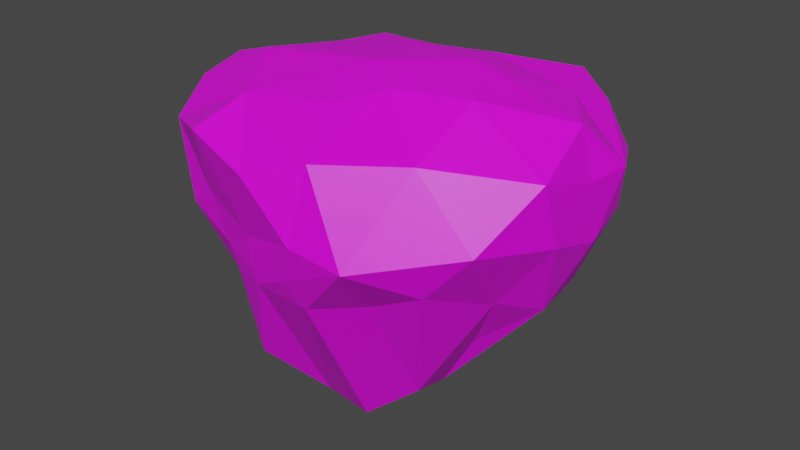 # Source: Small_Island_Type_5.blend  (saved by Blender 2.83.18; exported with 4.5.12 LTS)
import bpy
from mathutils import Matrix  # noqa: F401  (used for matrix-valued properties, if any)

bpy.ops.wm.read_factory_settings(use_empty=True)
scene = bpy.context.scene
scene.name = 'Scene'

# ---- collections
col_collection = bpy.data.collections.new('Collection'); scene.collection.children.link(col_collection)

# ---- images (referenced by path relative to the original .blend; pixels are not part of the script)
import os
ASSET_DIR = os.environ.get("B2B_ASSET_DIR", "")  # directory of the original .blend (textures are referenced by path, not embedded)
HERE = os.path.dirname(os.path.abspath(__file__))  # packed textures are extracted next to this script under _unpacked/

def load_image(name, relpath, width, height, colorspace="sRGB"):
    """Load a texture the original file referenced (path relative to the .blend, or extracted next to this script)."""
    p = next((c for c in (os.path.join(HERE, relpath), os.path.join(ASSET_DIR, relpath)) if relpath and os.path.exists(c)), "")
    if p:
        img = bpy.data.images.load(p, check_existing=True)
        img.name = name
    else:  # same state as the original file: an image datablock whose file is absent (Cycles renders it pink)
        img = bpy.data.images.new(name, width, height)
        img.source = "FILE"
        img.filepath = "//" + (relpath or name)
    img.colorspace_settings.name = colorspace
    return img
img_moregradients_png = load_image('MoreGradients.png', 'MoreGradients.png', 1024, 1024, 'sRGB')

# ---- materials (node trees are filled in below, after node groups)
mat_material_001 = bpy.data.materials.new('Material.001')
mat_material_001.use_transparent_shadow = False

# ---- material node trees
mat_material_001.use_nodes = True; mat_material_001.node_tree.nodes.clear()
_N = mat_material_001.node_tree.nodes; _L = mat_material_001.node_tree.links
n0 = _N.new('ShaderNodeBsdfPrincipled'); n0.name = 'Principled BSDF'; n0.location = (10, 300)
n0.distribution = 'GGX'
n0.subsurface_method = 'BURLEY'
n0.inputs[3].default_value = 1.45
n0.inputs[27].default_value = (0.0, 0.0, 0.0, 1.0)
n0.inputs[28].default_value = 1.0
n1 = _N.new('ShaderNodeOutputMaterial'); n1.name = 'Material Output'; n1.location = (300, 300)
n2 = _N.new('ShaderNodeTexImage'); n2.name = 'Image Texture'; n2.location = (-280, 280)
n2.image = img_moregradients_png
_L.new(n0.outputs[0], n1.inputs[0])
_L.new(n2.outputs[0], n0.inputs[0])
n1.is_active_output = True

# ---- world
world_world = bpy.data.worlds.new('World'); scene.world = world_world
world_world.use_nodes = True; world_world.node_tree.nodes.clear()
_N = world_world.node_tree.nodes; _L = world_world.node_tree.links
n0 = _N.new('ShaderNodeOutputWorld'); n0.name = 'World Output'; n0.location = (300, 300)
n1 = _N.new('ShaderNodeBackground'); n1.name = 'Background'; n1.location = (10, 300)
n1.inputs[0].default_value = (0.05088, 0.05088, 0.05088, 1.0)
_L.new(n1.outputs[0], n0.inputs[0])
n0.is_active_output = True
world_world.color = (0.05088, 0.05088, 0.05088)
world_world.use_sun_shadow = False
world_world.sun_shadow_jitter_overblur = 0.0

# ---- meshes
me_icosphere = bpy.data.meshes.new('Icosphere')
me_icosphere.from_pydata([(-0.4958, 2.982, -7.202), (-0.02256, 4.205, -6.702), (-1.743, 1.748, -10.46), (-1.696, 1.971, -8.297), (1.043, -3.646, 1.791), (-3.67, -1.503, -7.684), (-1.726, 3.931, -6.235), (-1.274, 1.645, -10.38), (3.025, 2.805, -6.701), (-1.244, 2.877, -7.096), (-7.281, 1.225, -0.693), (-5.729, -4.413, -0.1626), (-3.286, 1.728, -6.292), (-2.655, 0.6549, -8.94), (1.305, -2.489, -10.85), (4.298, 6.326, 1.048), (2.144, -2.091, 2.069), (-1.7, 1.995, -10.05), (2.236, 2.109, -8.043), (4.903, -0.8308, -6.984), (-0.6786, 1.983, -8.781), (5.599, 3.601, 1.134), (-0.7323, 1.051, -11.01), (-1.043, -1.983, -11.08), (-0.5322, 1.682, -10.44), (3.399, -0.5341, -9.436), (3.234, 0.9461, -8.335), (-2.582, -1.865, -10.05), (-1.293, 2.069, -8.75), (-2.39, 2.637, -6.649), (1.3, 3.646, -7.306), (8.111, 1.284, -2.817), (8.148, -1.182, -2.093), (8.19, 0.6752, -0.4479), (4.107, -6.729, -2.11), (1.198, -6.358, -3.499), (2.015, -6.823, -1.847), (-4.405, -5.059, -2.848), (-5.423, -2.975, -1.505), (-5.713, 3.223, -2.995), (-4.954, 4.775, -3.187), (-6.069, 3.846, -2.472), (1.447, 7.875, -1.968), (4.451, 7.008, -0.7067), (3.061, 7.904, -0.1527), (4.996, -4.294, 0.8725), (-0.6388, -6.111, -2.508), (-3.386, 5.906, -0.81), (5.922, 5.444, 0.4006), (7.216, 4.742, -0.8345), (4.837, -1.169, 2.051), (-2.14, -4.389, 1.596), (0.448, -0.5972, 2.309), (-6.734, -0.406, 1.058), (-6.819, 2.499, 0.3447), (-3.895, 2.135, 1.402), (2.831, 1.495, 2.297), (-0.5139, 2.853, 1.847), (-4.515, -1.001, 1.808), (7.578, 0.9181, 1.317), (-3.673, 4.514, 1.182), (0.3373, 7.366, 0.1444), (1.673, 4.155, 1.626), (-7.31, -0.09714, -0.1174), (-4.085, -3.447, -4.646), (2.442, -6.299, 0.9323), (-4.782, -1.053, -3.306), (-6.533, -2.381, 0.7145), (-2.607, -6.384, 0.7728), (-3.593, 3.362, -4.897), (0.2613, -7.018, 0.185), (-2.984, 5.721, -4.726), (-1.625, 6.96, -2.06), (6.029, 5.27, -1.991), (-0.01277, 7.192, -5.158), (-6.724, 2.497, -1.658), (2.648, 5.867, -5.392), (5.495, 4.267, -4.743), (-6.057, 1.8, -3.194), (-3.409, 6.003, -2.427), (-5.9, 4.046, -1.849), (-4.775, 5.236, -2.361), (-3.061, -5.478, -1.839), (-2.281, -5.473, -3.58), (-2.812, -4.705, -5.048), (5.594, -4.641, -3.306), (-0.5746, -6.029, -3.784), (0.6435, -6.433, -2.564), (8.246, 2.742, -0.5435), (7.768, 3.371, -2.419), (7.203, -4.242, -1.521), (8.18, -2.061, 0.4343), (-1.187, 2.03, -9.827), (7.044, 0.1882, -5.348), (-0.09734, 1.71, -10.08), (6.871, 2.208, -5.159), (6.374, -1.861, -4.449), (1.674, -5.823, -4.64), (3.672, -2.343, -8.841), (3.588, -4.84, -4.254), (-0.452, -5.937, -4.391), (-0.2086, 0.5448, -11.04), (-1.165, 1.3, -10.87), (-2.241, -4.231, -8.671), (-5.262, 1.536, -4.697), (-1.822, -5.452, -4.624)], [], [(2, 28, 17), (0, 9, 1), (22, 7, 101), (17, 28, 92), (1, 6, 74), (52, 4, 16), (2, 27, 13), (57, 62, 61), (102, 17, 22), (4, 65, 16), (57, 60, 55), (65, 70, 36), (29, 3, 13), (65, 34, 45), (65, 4, 51), (52, 16, 50), (57, 61, 60), (45, 16, 65), (65, 36, 34), (3, 2, 13), (92, 7, 17), (75, 39, 78), (16, 45, 50), (4, 52, 51), (7, 22, 17), (3, 9, 28), (7, 92, 101), (20, 30, 94), (2, 17, 102), (27, 2, 102), (3, 29, 9), (3, 28, 2), (6, 1, 9), (1, 76, 30), (30, 0, 1), (1, 74, 76), (92, 24, 101), (92, 28, 20), (20, 94, 92), (9, 29, 6), (9, 0, 20), (9, 20, 28), (0, 30, 20), (25, 19, 98), (8, 95, 26), (19, 96, 98), (8, 18, 30), (18, 94, 30), (13, 66, 12), (104, 78, 39), (43, 44, 48), (11, 67, 38), (8, 77, 95), (77, 73, 89), (77, 8, 76), (5, 64, 66), (6, 71, 74), (61, 72, 47), (67, 58, 53), (15, 21, 48), (6, 29, 69), (19, 25, 93), (11, 68, 51), (61, 42, 72), (5, 13, 27), (15, 44, 62), (77, 89, 95), (85, 98, 96), (29, 12, 69), (71, 72, 74), (72, 79, 81), (85, 96, 90), (13, 12, 29), (18, 8, 26), (94, 18, 26), (91, 33, 59), (104, 39, 69), (21, 15, 62), (12, 66, 104), (96, 19, 93), (67, 51, 58), (44, 61, 62), (8, 30, 76), (34, 85, 90), (44, 15, 48), (72, 81, 47), (63, 67, 10), (75, 78, 10), (85, 99, 98), (91, 50, 45), (11, 82, 68), (43, 49, 73), (91, 59, 50), (71, 6, 69), (63, 38, 67), (61, 44, 42), (71, 79, 72), (10, 54, 75), (64, 5, 27), (10, 53, 54), (67, 11, 51), (75, 41, 39), (11, 38, 37), (90, 91, 45), (104, 69, 12), (34, 90, 45), (10, 67, 53), (13, 5, 66), (43, 48, 49), (46, 36, 70), (88, 48, 21), (61, 47, 60), (88, 49, 48), (47, 80, 60), (51, 70, 65), (46, 68, 82), (80, 54, 60), (11, 37, 82), (80, 75, 54), (46, 70, 68), (88, 21, 59), (88, 59, 33), (10, 78, 63), (46, 87, 36), (52, 50, 56), (101, 98, 14), (51, 68, 70), (57, 56, 62), (103, 23, 100), (23, 97, 100), (102, 22, 23), (14, 99, 97), (14, 98, 99), (22, 101, 14), (52, 56, 57), (23, 14, 97), (22, 14, 23), (25, 101, 24), (24, 92, 94), (98, 101, 25), (103, 100, 105), (102, 23, 103), (34, 99, 85), (40, 69, 39), (31, 95, 89), (93, 95, 31), (81, 41, 80), (38, 64, 37), (40, 39, 41), (71, 69, 40), (64, 84, 37), (35, 34, 36), (32, 31, 33), (32, 93, 31), (90, 32, 91), (63, 66, 38), (96, 93, 32), (42, 74, 72), (76, 74, 42), (90, 96, 32), (37, 84, 83), (37, 83, 82), (79, 71, 40), (97, 99, 34), (84, 105, 83), (35, 97, 34), (43, 76, 42), (66, 64, 38), (31, 89, 88), (87, 35, 36), (91, 32, 33), (33, 31, 88), (80, 41, 75), (26, 24, 94), (25, 24, 26), (77, 76, 43), (93, 25, 26), (27, 84, 64), (86, 35, 87), (100, 97, 35), (102, 103, 27), (93, 26, 95), (79, 40, 81), (27, 103, 84), (86, 100, 35), (103, 105, 84), (81, 40, 41), (89, 49, 88), (58, 51, 52), (81, 80, 47), (43, 42, 44), (73, 77, 43), (55, 53, 58), (58, 52, 57), (50, 59, 56), (83, 86, 46), (89, 73, 49), (54, 53, 55), (86, 87, 46), (83, 46, 82), (60, 54, 55), (55, 58, 57), (56, 21, 62), (59, 21, 56), (104, 63, 78), (105, 86, 83), (104, 66, 63), (105, 100, 86)])
_uv = me_icosphere.uv_layers.new(name='UVMap')
_uv.uv.foreach_set('vector', [0.2768, 0.8201, 0.2744, 0.8338, 0.2757, 0.8224, 0.2741, 0.8116, 0.2763, 0.81, 0.268, 0.8146, 0.2824, 0.7867, 0.2804, 0.7856, 0.283, 0.7889, 0.281, 0.7872, 0.2797, 0.7986, 0.2788, 0.79, 0.268, 0.8146, 0.273, 0.8129, 0.2551, 0.8206, 0.7097, 0.9147, 0.7199, 0.9159, 0.7113, 0.9185, 0.2821, 0.7849, 0.2978, 0.7929, 0.2885, 0.7953, 0.698, 0.9031, 0.6874, 0.9046, 0.6764, 0.8824, 0.2824, 0.7847, 0.281, 0.7872, 0.2824, 0.7867, 0.7199, 0.9159, 0.7258, 0.9155, 0.7113, 0.9185, 0.698, 0.9031, 0.6987, 0.8852, 0.7098, 0.891, 0.7258, 0.9155, 0.7339, 0.9058, 0.7284, 0.8937, 0.28, 0.81, 0.281, 0.8009, 0.2885, 0.7953, 0.7258, 0.9155, 0.723, 0.8964, 0.7127, 0.9177, 0.7258, 0.9155, 0.7199, 0.9159, 0.7312, 0.9081, 0.7097, 0.9147, 0.7113, 0.9185, 0.7016, 0.9227, 0.698, 0.9031, 0.6764, 0.8824, 0.6987, 0.8852, 0.7127, 0.9177, 0.7113, 0.9185, 0.7258, 0.9155, 0.7258, 0.9155, 0.7284, 0.8937, 0.723, 0.8964, 0.281, 0.8009, 0.2821, 0.7849, 0.2885, 0.7953, 0.2788, 0.79, 0.2804, 0.7856, 0.281, 0.7872, 0.2922, 0.8377, 0.2861, 0.8276, 0.2932, 0.8278, 0.7113, 0.9185, 0.7127, 0.9177, 0.7016, 0.9227, 0.7199, 0.9159, 0.7097, 0.9147, 0.7312, 0.9081, 0.2804, 0.7856, 0.2824, 0.7867, 0.281, 0.7872, 0.281, 0.8009, 0.2763, 0.81, 0.2797, 0.7986, 0.2804, 0.7856, 0.2788, 0.79, 0.283, 0.7889, 0.2786, 0.8008, 0.2675, 0.8156, 0.2783, 0.7936, 0.2821, 0.7849, 0.281, 0.7872, 0.2824, 0.7847, 0.2978, 0.7929, 0.2821, 0.7849, 0.2824, 0.7847, 0.281, 0.8009, 0.28, 0.81, 0.2763, 0.81, 0.281, 0.8009, 0.2797, 0.7986, 0.2821, 0.7849, 0.273, 0.8129, 0.268, 0.8146, 0.2763, 0.81, 0.268, 0.8146, 0.2554, 0.8306, 0.2675, 0.8156, 0.2675, 0.8156, 0.2741, 0.8116, 0.268, 0.8146, 0.268, 0.8146, 0.2551, 0.8206, 0.2554, 0.8306, 0.2788, 0.79, 0.2794, 0.7894, 0.283, 0.7889, 0.2788, 0.79, 0.2797, 0.7986, 0.2786, 0.8008, 0.2786, 0.8008, 0.2783, 0.7936, 0.2788, 0.79, 0.2763, 0.81, 0.28, 0.81, 0.273, 0.8129, 0.2763, 0.81, 0.2741, 0.8116, 0.2786, 0.8008, 0.2763, 0.81, 0.2786, 0.8008, 0.2797, 0.7986, 0.2741, 0.8116, 0.2675, 0.8156, 0.2786, 0.8008, 0.2789, 0.8151, 0.2767, 0.838, 0.2847, 0.8237, 0.2671, 0.8277, 0.2615, 0.8516, 0.2738, 0.8197, 0.2767, 0.838, 0.2772, 0.8621, 0.2847, 0.8237, 0.2671, 0.8277, 0.2715, 0.8163, 0.2675, 0.8156, 0.2715, 0.8163, 0.2783, 0.7936, 0.2675, 0.8156, 0.2885, 0.7953, 0.3012, 0.8376, 0.2859, 0.8117, 0.292, 0.8182, 0.2932, 0.8278, 0.2861, 0.8276, 0.67, 0.8873, 0.6686, 0.8866, 0.6735, 0.9026, 0.7231, 0.8633, 0.7179, 0.8651, 0.7164, 0.8498, 0.2671, 0.8277, 0.2562, 0.8474, 0.2615, 0.8516, 0.2562, 0.8474, 0.2506, 0.8686, 0.255, 0.8727, 0.2562, 0.8474, 0.2671, 0.8277, 0.2554, 0.8306, 0.2995, 0.8065, 0.3083, 0.8336, 0.3012, 0.8376, 0.273, 0.8129, 0.2682, 0.8167, 0.2551, 0.8206, 0.6764, 0.8824, 0.683, 0.8573, 0.6918, 0.8649, 0.7363, 0.8853, 0.7247, 0.8985, 0.7288, 0.8841, 0.6728, 0.9028, 0.6815, 0.9105, 0.6735, 0.9026, 0.273, 0.8129, 0.28, 0.81, 0.2799, 0.8185, 0.2767, 0.838, 0.2789, 0.8151, 0.2686, 0.854, 0.7415, 0.8835, 0.7397, 0.903, 0.7312, 0.9081, 0.6764, 0.8824, 0.6723, 0.8663, 0.683, 0.8573, 0.2995, 0.8065, 0.2885, 0.7953, 0.2978, 0.7929, 0.6728, 0.9028, 0.6686, 0.8866, 0.6874, 0.9046, 0.2562, 0.8474, 0.255, 0.8727, 0.2615, 0.8516, 0.2885, 0.8728, 0.2847, 0.8237, 0.2772, 0.8621, 0.28, 0.81, 0.2859, 0.8117, 0.2799, 0.8185, 0.2682, 0.8167, 0.2591, 0.8422, 0.2551, 0.8206, 0.2683, 0.8498, 0.2769, 0.8424, 0.2838, 0.8397, 0.2885, 0.8728, 0.2772, 0.8621, 0.2837, 0.8889, 0.2885, 0.7953, 0.2859, 0.8117, 0.28, 0.81, 0.2715, 0.8163, 0.2671, 0.8277, 0.2738, 0.8197, 0.2783, 0.7936, 0.2715, 0.8163, 0.2738, 0.8197, 0.6979, 0.9179, 0.688, 0.9077, 0.6881, 0.9198, 0.292, 0.8182, 0.2861, 0.8276, 0.2799, 0.8185, 0.6815, 0.9105, 0.6728, 0.9028, 0.6874, 0.9046, 0.2859, 0.8117, 0.3012, 0.8376, 0.292, 0.8182, 0.2772, 0.8621, 0.2767, 0.838, 0.2686, 0.854, 0.7363, 0.8853, 0.7312, 0.9081, 0.7247, 0.8985, 0.6686, 0.8866, 0.6764, 0.8824, 0.6874, 0.9046, 0.2671, 0.8277, 0.2675, 0.8156, 0.2554, 0.8306, 0.2991, 0.8812, 0.2885, 0.8728, 0.2837, 0.8889, 0.6686, 0.8866, 0.6728, 0.9028, 0.6735, 0.9026, 0.2696, 0.8599, 0.2851, 0.8499, 0.2784, 0.8674, 0.7291, 0.8707, 0.7363, 0.8853, 0.7233, 0.8627, 0.2922, 0.8377, 0.2932, 0.8278, 0.2994, 0.8475, 0.2885, 0.8728, 0.2937, 0.8612, 0.2847, 0.8237, 0.6979, 0.9179, 0.7016, 0.9227, 0.7127, 0.9177, 0.6943, 0.8456, 0.69, 0.8407, 0.6924, 0.8651, 0.691, 0.867, 0.6952, 0.8766, 0.6955, 0.8636, 0.6979, 0.9179, 0.6881, 0.9198, 0.7016, 0.9227, 0.2682, 0.8167, 0.273, 0.8129, 0.2799, 0.8185, 0.7108, 0.8505, 0.7164, 0.8498, 0.7179, 0.8651, 0.6764, 0.8824, 0.6686, 0.8866, 0.6723, 0.8663, 0.2682, 0.8167, 0.2677, 0.8348, 0.2591, 0.8422, 0.7233, 0.8627, 0.7165, 0.8713, 0.7161, 0.8529, 0.3083, 0.8336, 0.2995, 0.8065, 0.2978, 0.7929, 0.7233, 0.8627, 0.7288, 0.8841, 0.7165, 0.8713, 0.7363, 0.8853, 0.7415, 0.8835, 0.7312, 0.9081, 0.2922, 0.8377, 0.2843, 0.8296, 0.2861, 0.8276, 0.3176, 0.8683, 0.3109, 0.8548, 0.3155, 0.8505, 0.7076, 0.9041, 0.6979, 0.9179, 0.7127, 0.9177, 0.292, 0.8182, 0.2799, 0.8185, 0.2859, 0.8117, 0.723, 0.8964, 0.7076, 0.9041, 0.7127, 0.9177, 0.7233, 0.8627, 0.7363, 0.8853, 0.7288, 0.8841, 0.2885, 0.7953, 0.2995, 0.8065, 0.3012, 0.8376, 0.67, 0.8873, 0.6735, 0.9026, 0.6742, 0.8968, 0.6855, 0.843, 0.6812, 0.8558, 0.6866, 0.8679, 0.6801, 0.9043, 0.6735, 0.9026, 0.6815, 0.9105, 0.6764, 0.8824, 0.6918, 0.8649, 0.6987, 0.8852, 0.6801, 0.9043, 0.6742, 0.8968, 0.6735, 0.9026, 0.6918, 0.8649, 0.7069, 0.8506, 0.6987, 0.8852, 0.7312, 0.9081, 0.7339, 0.9058, 0.7258, 0.9155, 0.6855, 0.843, 0.6924, 0.8651, 0.69, 0.8407, 0.7069, 0.8506, 0.7165, 0.8713, 0.6987, 0.8852, 0.3176, 0.8683, 0.3155, 0.8505, 0.3133, 0.8635, 0.7069, 0.8506, 0.7161, 0.8529, 0.7165, 0.8713, 0.6855, 0.843, 0.6866, 0.8679, 0.6924, 0.8651, 0.6801, 0.9043, 0.6815, 0.9105, 0.6881, 0.9198, 0.6801, 0.9043, 0.6881, 0.9198, 0.688, 0.9077, 0.2994, 0.8475, 0.2932, 0.8278, 0.3052, 0.8556, 0.3088, 0.8657, 0.3065, 0.8691, 0.3045, 0.8785, 0.7097, 0.9147, 0.7016, 0.9227, 0.6957, 0.917, 0.283, 0.7889, 0.2847, 0.8237, 0.2905, 0.8022, 0.7312, 0.9081, 0.7397, 0.903, 0.7339, 0.9058, 0.698, 0.9031, 0.6957, 0.917, 0.6874, 0.9046, 0.3056, 0.8098, 0.2943, 0.7912, 0.3074, 0.8513, 0.2943, 0.7912, 0.3016, 0.855, 0.3074, 0.8513, 0.2824, 0.7847, 0.2824, 0.7867, 0.2943, 0.7912, 0.2905, 0.8022, 0.2937, 0.8612, 0.3016, 0.855, 0.2905, 0.8022, 0.2847, 0.8237, 0.2937, 0.8612, 0.2824, 0.7867, 0.283, 0.7889, 0.2905, 0.8022, 0.7097, 0.9147, 0.6957, 0.917, 0.698, 0.9031, 0.2943, 0.7912, 0.2905, 0.8022, 0.3016, 0.855, 0.2824, 0.7867, 0.2905, 0.8022, 0.2943, 0.7912, 0.2789, 0.8151, 0.283, 0.7889, 0.2794, 0.7894, 0.2794, 0.7894, 0.2788, 0.79, 0.2783, 0.7936, 0.2847, 0.8237, 0.283, 0.7889, 0.2789, 0.8151, 0.3056, 0.8098, 0.3074, 0.8513, 0.3093, 0.8447, 0.2824, 0.7847, 0.2943, 0.7912, 0.3056, 0.8098, 0.2991, 0.8812, 0.2937, 0.8612, 0.2885, 0.8728, 0.2772, 0.8251, 0.2799, 0.8185, 0.2861, 0.8276, 0.2623, 0.8736, 0.2615, 0.8516, 0.255, 0.8727, 0.2686, 0.854, 0.2615, 0.8516, 0.2623, 0.8736, 0.2851, 0.8499, 0.2948, 0.8473, 0.2935, 0.8532, 0.3109, 0.8548, 0.3083, 0.8336, 0.3155, 0.8505, 0.2772, 0.8251, 0.2861, 0.8276, 0.2843, 0.8296, 0.2682, 0.8167, 0.2799, 0.8185, 0.2772, 0.8251, 0.3083, 0.8336, 0.3093, 0.8369, 0.3155, 0.8505, 0.3048, 0.8632, 0.2991, 0.8812, 0.3045, 0.8785, 0.695, 0.8978, 0.6862, 0.8888, 0.688, 0.9077, 0.2711, 0.8826, 0.2686, 0.854, 0.2623, 0.8736, 0.7076, 0.9041, 0.695, 0.8978, 0.6979, 0.9179, 0.3052, 0.8556, 0.3012, 0.8376, 0.3109, 0.8548, 0.2772, 0.8621, 0.2686, 0.854, 0.2711, 0.8826, 0.2484, 0.8511, 0.2551, 0.8206, 0.2591, 0.8422, 0.2554, 0.8306, 0.2551, 0.8206, 0.2484, 0.8511, 0.2837, 0.8889, 0.2772, 0.8621, 0.2711, 0.8826, 0.3155, 0.8505, 0.3093, 0.8369, 0.3108, 0.8516, 0.3155, 0.8505, 0.3108, 0.8516, 0.3133, 0.8635, 0.2677, 0.8348, 0.2682, 0.8167, 0.2772, 0.8251, 0.3016, 0.855, 0.2937, 0.8612, 0.2991, 0.8812, 0.3093, 0.8369, 0.3093, 0.8447, 0.3108, 0.8516, 0.3048, 0.8632, 0.3016, 0.855, 0.2991, 0.8812, 0.2461, 0.8721, 0.2554, 0.8306, 0.2484, 0.8511, 0.3012, 0.8376, 0.3083, 0.8336, 0.3109, 0.8548, 0.6862, 0.8888, 0.6789, 0.8878, 0.6801, 0.9043, 0.3065, 0.8691, 0.3048, 0.8632, 0.3045, 0.8785, 0.6979, 0.9179, 0.695, 0.8978, 0.688, 0.9077, 0.688, 0.9077, 0.6862, 0.8888, 0.6801, 0.9043, 0.2935, 0.8532, 0.2948, 0.8473, 0.3027, 0.8554, 0.2738, 0.8197, 0.2794, 0.7894, 0.2783, 0.7936, 0.2789, 0.8151, 0.2794, 0.7894, 0.2738, 0.8197, 0.2562, 0.8474, 0.2554, 0.8306, 0.2461, 0.8721, 0.2686, 0.854, 0.2789, 0.8151, 0.2738, 0.8197, 0.2978, 0.7929, 0.3093, 0.8369, 0.3083, 0.8336, 0.3082, 0.8558, 0.3048, 0.8632, 0.3065, 0.8691, 0.3074, 0.8513, 0.3016, 0.855, 0.3048, 0.8632, 0.2824, 0.7847, 0.3056, 0.8098, 0.2978, 0.7929, 0.2686, 0.854, 0.2738, 0.8197, 0.2615, 0.8516, 0.2677, 0.8348, 0.2772, 0.8251, 0.2746, 0.8322, 0.2978, 0.7929, 0.3056, 0.8098, 0.3093, 0.8369, 0.3082, 0.8558, 0.3074, 0.8513, 0.3048, 0.8632, 0.3056, 0.8098, 0.3093, 0.8447, 0.3093, 0.8369, 0.2746, 0.8322, 0.2772, 0.8251, 0.2843, 0.8296, 0.6789, 0.8878, 0.6742, 0.8968, 0.6801, 0.9043, 0.7247, 0.8985, 0.7312, 0.9081, 0.7097, 0.9147, 0.2851, 0.8499, 0.2935, 0.8532, 0.2784, 0.8674, 0.691, 0.867, 0.6933, 0.8461, 0.6896, 0.8664, 0.2506, 0.8686, 0.2562, 0.8474, 0.2461, 0.8721, 0.7098, 0.891, 0.7288, 0.8841, 0.7247, 0.8985, 0.7247, 0.8985, 0.7097, 0.9147, 0.698, 0.9031, 0.7016, 0.9227, 0.6881, 0.9198, 0.6957, 0.917, 0.3108, 0.8516, 0.3082, 0.8558, 0.3088, 0.8657, 0.6999, 0.8676, 0.6955, 0.8636, 0.6952, 0.8766, 0.7165, 0.8713, 0.7288, 0.8841, 0.7098, 0.891, 0.3082, 0.8558, 0.3065, 0.8691, 0.3088, 0.8657, 0.3108, 0.8516, 0.3088, 0.8657, 0.3133, 0.8635, 0.6987, 0.8852, 0.7165, 0.8713, 0.7098, 0.891, 0.7098, 0.891, 0.7247, 0.8985, 0.698, 0.9031, 0.6957, 0.917, 0.6815, 0.9105, 0.6874, 0.9046, 0.6881, 0.9198, 0.6815, 0.9105, 0.6957, 0.917, 0.292, 0.8182, 0.3052, 0.8556, 0.2932, 0.8278, 0.3093, 0.8447, 0.3082, 0.8558, 0.3108, 0.8516, 0.292, 0.8182, 0.3012, 0.8376, 0.3052, 0.8556, 0.3093, 0.8447, 0.3074, 0.8513, 0.3082, 0.8558])
me_icosphere.materials.append(mat_material_001)
me_icosphere.use_remesh_fix_poles = True
me_icosphere.use_remesh_preserve_attributes = False
me_icosphere.use_mirror_vertex_groups = False
me_icosphere.update()

# ---- objects
ob_icosphere = bpy.data.objects.new('Icosphere', me_icosphere)

# ---- transforms, parenting, visibility, modifiers, constraints
ob_icosphere.location = (0.0, 0.0, 0.0)
ob_icosphere.lineart.crease_threshold = 0.0

# ---- collection membership
col_collection.objects.link(ob_icosphere)

# ---- scene / render settings (as saved in the file)
scene.frame_start = 1; scene.frame_end = 250; scene.frame_set(111)
scene.render.engine = 'BLENDER_EEVEE_NEXT'
scene.cycles.use_denoising = False
scene.cycles.samples = 128
scene.cycles.sampling_pattern = 'TABULATED_SOBOL'
scene.cycles.use_adaptive_sampling = False
scene.cycles.use_light_tree = False
scene.view_settings.view_transform = 'Filmic'
bpy.context.view_layer.update()

# ---- added for rendering (the .blend has no active camera and no usable light): camera, sun
cam_auto = bpy.data.cameras.new('AutoCamera')
cam_auto.lens = 50.0
cam_auto.sensor_width = 36.0
cam_auto.clip_end = 1000.0
ob_auto_camera = bpy.data.objects.new('AutoCamera', cam_auto)
scene.collection.objects.link(ob_auto_camera)
ob_auto_camera.location = (23.9462, -27.7312, 14.3971)
ob_auto_camera.rotation_euler = (1.09748, -7.21219e-08, 0.694738)
scene.camera = ob_auto_camera
light_auto_sun = bpy.data.lights.new('AutoSun', 'SUN')
light_auto_sun.energy = 3.0
light_auto_sun.angle = 0.0523599
ob_auto_sun = bpy.data.objects.new('AutoSun', light_auto_sun)
scene.collection.objects.link(ob_auto_sun)
ob_auto_sun.rotation_euler = (0.872665, 0.174533, 0.523599)
bpy.context.view_layer.update()
